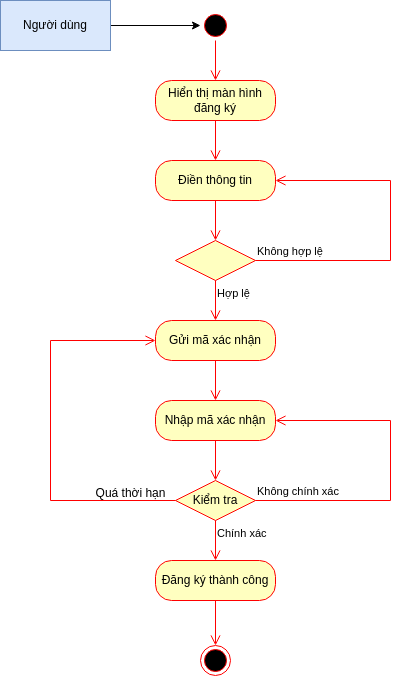

The diagram above was exported from draw.io. Its source (the exported page's mxGraphModel, read from the mxfile embedded in the PNG):
<mxGraphModel dx="1362" dy="843" grid="1" gridSize="10" guides="1" tooltips="1" connect="1" arrows="1" fold="1" page="1" pageScale="1" pageWidth="850" pageHeight="1100" math="0" shadow="0">
  <root>
    <mxCell id="0" />
    <mxCell id="1" parent="0" />
    <mxCell id="S3qctVwkY6Tc6e1io35L-1" value="" style="ellipse;html=1;shape=startState;fillColor=#000000;strokeColor=#ff0000;" parent="1" vertex="1">
      <mxGeometry x="330" y="90" width="30" height="30" as="geometry" />
    </mxCell>
    <mxCell id="S3qctVwkY6Tc6e1io35L-2" value="" style="edgeStyle=orthogonalEdgeStyle;html=1;verticalAlign=bottom;endArrow=open;endSize=8;strokeColor=#ff0000;rounded=0;" parent="1" source="S3qctVwkY6Tc6e1io35L-1" target="S3qctVwkY6Tc6e1io35L-5" edge="1">
      <mxGeometry relative="1" as="geometry">
        <mxPoint x="345" y="180" as="targetPoint" />
      </mxGeometry>
    </mxCell>
    <mxCell id="S3qctVwkY6Tc6e1io35L-4" style="edgeStyle=orthogonalEdgeStyle;rounded=0;orthogonalLoop=1;jettySize=auto;html=1;" parent="1" source="S3qctVwkY6Tc6e1io35L-3" target="S3qctVwkY6Tc6e1io35L-1" edge="1">
      <mxGeometry relative="1" as="geometry" />
    </mxCell>
    <mxCell id="S3qctVwkY6Tc6e1io35L-3" value="Người dùng" style="html=1;whiteSpace=wrap;fillColor=#dae8fc;strokeColor=#6c8ebf;" parent="1" vertex="1">
      <mxGeometry x="130" y="80" width="110" height="50" as="geometry" />
    </mxCell>
    <mxCell id="S3qctVwkY6Tc6e1io35L-5" value="Hiển thị màn hình đăng ký" style="rounded=1;whiteSpace=wrap;html=1;arcSize=40;fontColor=#000000;fillColor=#ffffc0;strokeColor=#ff0000;" parent="1" vertex="1">
      <mxGeometry x="285" y="160" width="120" height="40" as="geometry" />
    </mxCell>
    <mxCell id="S3qctVwkY6Tc6e1io35L-6" value="" style="edgeStyle=orthogonalEdgeStyle;html=1;verticalAlign=bottom;endArrow=open;endSize=8;strokeColor=#ff0000;rounded=0;" parent="1" source="S3qctVwkY6Tc6e1io35L-5" target="S3qctVwkY6Tc6e1io35L-7" edge="1">
      <mxGeometry relative="1" as="geometry">
        <mxPoint x="345" y="260" as="targetPoint" />
      </mxGeometry>
    </mxCell>
    <mxCell id="S3qctVwkY6Tc6e1io35L-7" value="Điền thông tin" style="rounded=1;whiteSpace=wrap;html=1;arcSize=40;fontColor=#000000;fillColor=#ffffc0;strokeColor=#ff0000;" parent="1" vertex="1">
      <mxGeometry x="285" y="240" width="120" height="40" as="geometry" />
    </mxCell>
    <mxCell id="S3qctVwkY6Tc6e1io35L-8" value="" style="edgeStyle=orthogonalEdgeStyle;html=1;verticalAlign=bottom;endArrow=open;endSize=8;strokeColor=#ff0000;rounded=0;" parent="1" source="S3qctVwkY6Tc6e1io35L-7" target="S3qctVwkY6Tc6e1io35L-9" edge="1">
      <mxGeometry relative="1" as="geometry">
        <mxPoint x="345" y="340" as="targetPoint" />
      </mxGeometry>
    </mxCell>
    <mxCell id="S3qctVwkY6Tc6e1io35L-9" value="" style="rhombus;whiteSpace=wrap;html=1;fontColor=#000000;fillColor=#ffffc0;strokeColor=#ff0000;" parent="1" vertex="1">
      <mxGeometry x="305" y="320" width="80" height="40" as="geometry" />
    </mxCell>
    <mxCell id="S3qctVwkY6Tc6e1io35L-10" value="Không hợp lệ" style="edgeStyle=orthogonalEdgeStyle;html=1;align=left;verticalAlign=bottom;endArrow=open;endSize=8;strokeColor=#ff0000;rounded=0;" parent="1" source="S3qctVwkY6Tc6e1io35L-9" target="S3qctVwkY6Tc6e1io35L-7" edge="1">
      <mxGeometry x="-1" relative="1" as="geometry">
        <mxPoint x="485" y="340" as="targetPoint" />
        <Array as="points">
          <mxPoint x="520" y="340" />
          <mxPoint x="520" y="260" />
        </Array>
      </mxGeometry>
    </mxCell>
    <mxCell id="S3qctVwkY6Tc6e1io35L-11" value="Hợp lệ" style="edgeStyle=orthogonalEdgeStyle;html=1;align=left;verticalAlign=top;endArrow=open;endSize=8;strokeColor=#ff0000;rounded=0;" parent="1" source="S3qctVwkY6Tc6e1io35L-9" target="S3qctVwkY6Tc6e1io35L-14" edge="1">
      <mxGeometry x="-1" relative="1" as="geometry">
        <mxPoint x="345" y="420" as="targetPoint" />
      </mxGeometry>
    </mxCell>
    <mxCell id="S3qctVwkY6Tc6e1io35L-14" value="Gửi mã xác nhận" style="rounded=1;whiteSpace=wrap;html=1;arcSize=40;fontColor=#000000;fillColor=#ffffc0;strokeColor=#ff0000;" parent="1" vertex="1">
      <mxGeometry x="285" y="400" width="120" height="40" as="geometry" />
    </mxCell>
    <mxCell id="S3qctVwkY6Tc6e1io35L-15" value="" style="edgeStyle=orthogonalEdgeStyle;html=1;verticalAlign=bottom;endArrow=open;endSize=8;strokeColor=#ff0000;rounded=0;" parent="1" source="S3qctVwkY6Tc6e1io35L-14" target="S3qctVwkY6Tc6e1io35L-16" edge="1">
      <mxGeometry relative="1" as="geometry">
        <mxPoint x="345" y="500" as="targetPoint" />
      </mxGeometry>
    </mxCell>
    <mxCell id="S3qctVwkY6Tc6e1io35L-16" value="Nhập mã xác nhận" style="rounded=1;whiteSpace=wrap;html=1;arcSize=40;fontColor=#000000;fillColor=#ffffc0;strokeColor=#ff0000;" parent="1" vertex="1">
      <mxGeometry x="285" y="480" width="120" height="40" as="geometry" />
    </mxCell>
    <mxCell id="S3qctVwkY6Tc6e1io35L-17" value="" style="edgeStyle=orthogonalEdgeStyle;html=1;verticalAlign=bottom;endArrow=open;endSize=8;strokeColor=#ff0000;rounded=0;" parent="1" source="S3qctVwkY6Tc6e1io35L-16" target="S3qctVwkY6Tc6e1io35L-18" edge="1">
      <mxGeometry relative="1" as="geometry">
        <mxPoint x="345" y="580" as="targetPoint" />
      </mxGeometry>
    </mxCell>
    <mxCell id="S3qctVwkY6Tc6e1io35L-18" value="Kiểm tra" style="rhombus;whiteSpace=wrap;html=1;fontColor=#000000;fillColor=#ffffc0;strokeColor=#ff0000;" parent="1" vertex="1">
      <mxGeometry x="305" y="560" width="80" height="40" as="geometry" />
    </mxCell>
    <mxCell id="S3qctVwkY6Tc6e1io35L-19" value="Không chính xác" style="edgeStyle=orthogonalEdgeStyle;html=1;align=left;verticalAlign=bottom;endArrow=open;endSize=8;strokeColor=#ff0000;rounded=0;" parent="1" source="S3qctVwkY6Tc6e1io35L-18" target="S3qctVwkY6Tc6e1io35L-16" edge="1">
      <mxGeometry x="-1" relative="1" as="geometry">
        <mxPoint x="485" y="580" as="targetPoint" />
        <Array as="points">
          <mxPoint x="520" y="580" />
          <mxPoint x="520" y="500" />
        </Array>
      </mxGeometry>
    </mxCell>
    <mxCell id="S3qctVwkY6Tc6e1io35L-20" value="Chính xác" style="edgeStyle=orthogonalEdgeStyle;html=1;align=left;verticalAlign=top;endArrow=open;endSize=8;strokeColor=#ff0000;rounded=0;" parent="1" source="S3qctVwkY6Tc6e1io35L-18" target="S3qctVwkY6Tc6e1io35L-24" edge="1">
      <mxGeometry x="-1" relative="1" as="geometry">
        <mxPoint x="345" y="660" as="targetPoint" />
      </mxGeometry>
    </mxCell>
    <mxCell id="S3qctVwkY6Tc6e1io35L-22" value="" style="edgeStyle=orthogonalEdgeStyle;html=1;align=left;verticalAlign=bottom;endArrow=open;endSize=8;strokeColor=#ff0000;rounded=0;" parent="1" source="S3qctVwkY6Tc6e1io35L-18" target="S3qctVwkY6Tc6e1io35L-14" edge="1">
      <mxGeometry x="-0.4529" y="-20" relative="1" as="geometry">
        <mxPoint x="210" y="510" as="targetPoint" />
        <mxPoint x="395" y="590" as="sourcePoint" />
        <Array as="points">
          <mxPoint x="180" y="580" />
          <mxPoint x="180" y="420" />
        </Array>
        <mxPoint as="offset" />
      </mxGeometry>
    </mxCell>
    <mxCell id="S3qctVwkY6Tc6e1io35L-23" value="Quá thời hạn" style="text;html=1;align=center;verticalAlign=middle;resizable=0;points=[];autosize=1;strokeColor=none;fillColor=none;" parent="1" vertex="1">
      <mxGeometry x="215" y="558" width="90" height="30" as="geometry" />
    </mxCell>
    <mxCell id="S3qctVwkY6Tc6e1io35L-24" value="Đăng ký thành công" style="rounded=1;whiteSpace=wrap;html=1;arcSize=40;fontColor=#000000;fillColor=#ffffc0;strokeColor=#ff0000;" parent="1" vertex="1">
      <mxGeometry x="285" y="640" width="120" height="40" as="geometry" />
    </mxCell>
    <mxCell id="S3qctVwkY6Tc6e1io35L-25" value="" style="edgeStyle=orthogonalEdgeStyle;html=1;verticalAlign=bottom;endArrow=open;endSize=8;strokeColor=#ff0000;rounded=0;" parent="1" source="S3qctVwkY6Tc6e1io35L-24" target="S3qctVwkY6Tc6e1io35L-26" edge="1">
      <mxGeometry relative="1" as="geometry">
        <mxPoint x="345" y="740" as="targetPoint" />
      </mxGeometry>
    </mxCell>
    <mxCell id="S3qctVwkY6Tc6e1io35L-26" value="" style="ellipse;html=1;shape=endState;fillColor=#000000;strokeColor=#ff0000;" parent="1" vertex="1">
      <mxGeometry x="330" y="725" width="30" height="30" as="geometry" />
    </mxCell>
  </root>
</mxGraphModel>